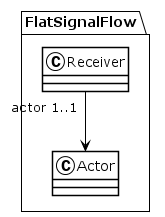

The diagram above was rendered by PlantUML. Its source (embedded in the PNG):
@startuml
!theme plain
package FlatSignalFlow {
class Receiver {
}
Receiver "actor 1..1" --> Actor
class Actor {
}
}
@enduml